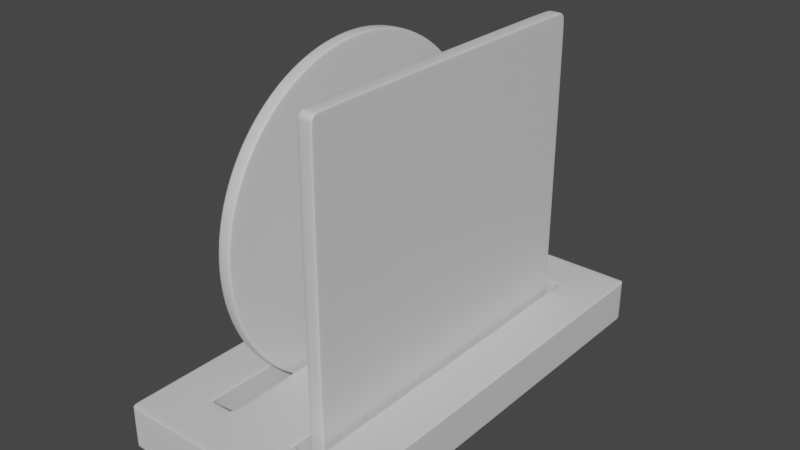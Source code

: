 # Source: 13_cd.blend  (saved by Blender 3.3.6; exported with 4.5.12 LTS)
import bpy
from mathutils import Matrix  # noqa: F401  (used for matrix-valued properties, if any)

bpy.ops.wm.read_factory_settings(use_empty=True)
scene = bpy.context.scene
scene.name = 'Scene'

# ---- collections
col_collection = bpy.data.collections.new('Collection'); scene.collection.children.link(col_collection)

# ---- materials (node trees are filled in below, after node groups)
mat_part_a = bpy.data.materials.new('Part_A')
mat_part_a.use_transparent_shadow = False
mat_part_b = bpy.data.materials.new('Part_B')
mat_part_b.use_transparent_shadow = False
mat_part_c = bpy.data.materials.new('Part_C')
mat_part_c.use_transparent_shadow = False

# ---- material node trees
mat_part_a.use_nodes = True; mat_part_a.node_tree.nodes.clear()
_N = mat_part_a.node_tree.nodes; _L = mat_part_a.node_tree.links
n0 = _N.new('ShaderNodeBsdfPrincipled'); n0.name = 'Principled BSDF'; n0.location = (10, 300)
n0.distribution = 'GGX'
n0.subsurface_method = 'RANDOM_WALK_SKIN'
n0.inputs[0].default_value = (0.7, 0.7, 0.7, 1.0)
n0.inputs[3].default_value = 1.45
n0.inputs[27].default_value = (0.0, 0.0, 0.0, 1.0)
n0.inputs[28].default_value = 1.0
n1 = _N.new('ShaderNodeOutputMaterial'); n1.name = 'Material Output'; n1.location = (300, 300)
_L.new(n0.outputs[0], n1.inputs[0])
n1.is_active_output = True
mat_part_b.use_nodes = True; mat_part_b.node_tree.nodes.clear()
_N = mat_part_b.node_tree.nodes; _L = mat_part_b.node_tree.links
n0 = _N.new('ShaderNodeBsdfPrincipled'); n0.name = 'Principled BSDF'; n0.location = (10, 300)
n0.distribution = 'GGX'
n0.subsurface_method = 'RANDOM_WALK_SKIN'
n0.inputs[0].default_value = (0.7, 0.7, 0.7, 1.0)
n0.inputs[3].default_value = 1.45
n0.inputs[27].default_value = (0.0, 0.0, 0.0, 1.0)
n0.inputs[28].default_value = 1.0
n1 = _N.new('ShaderNodeOutputMaterial'); n1.name = 'Material Output'; n1.location = (300, 300)
_L.new(n0.outputs[0], n1.inputs[0])
n1.is_active_output = True
mat_part_c.use_nodes = True; mat_part_c.node_tree.nodes.clear()
_N = mat_part_c.node_tree.nodes; _L = mat_part_c.node_tree.links
n0 = _N.new('ShaderNodeBsdfPrincipled'); n0.name = 'Principled BSDF'; n0.location = (10, 300)
n0.distribution = 'GGX'
n0.subsurface_method = 'RANDOM_WALK_SKIN'
n0.inputs[0].default_value = (0.7, 0.7, 0.7, 1.0)
n0.inputs[3].default_value = 1.45
n0.inputs[27].default_value = (0.0, 0.0, 0.0, 1.0)
n0.inputs[28].default_value = 1.0
n1 = _N.new('ShaderNodeOutputMaterial'); n1.name = 'Material Output'; n1.location = (300, 300)
_L.new(n0.outputs[0], n1.inputs[0])
n1.is_active_output = True

# ---- world
world_world = bpy.data.worlds.new('World'); scene.world = world_world
world_world.use_nodes = True; world_world.node_tree.nodes.clear()
_N = world_world.node_tree.nodes; _L = world_world.node_tree.links
n0 = _N.new('ShaderNodeOutputWorld'); n0.name = 'World Output'; n0.location = (300, 300)
n1 = _N.new('ShaderNodeBackground'); n1.name = 'Background'; n1.location = (10, 300)
n1.inputs[0].default_value = (0.05088, 0.05088, 0.05088, 1.0)
_L.new(n1.outputs[0], n0.inputs[0])
n0.is_active_output = True
world_world.color = (0.05088, 0.05088, 0.05088)
world_world.use_sun_shadow = False
world_world.sun_shadow_jitter_overblur = 0.0

# ---- meshes
me_x = bpy.data.meshes.new('큐브')
me_x.from_pydata([(-1.0, -1.0, -1.0), (-1.0, -1.0, 1.0), (-1.0, 1.0, -1.0), (-1.0, 1.0, 1.0), (1.0, -1.0, -1.0), (1.0, -1.0, 1.0), (1.0, 1.0, -1.0), (1.0, 1.0, 1.0), (-1.0, 0.75, -1.0), (-1.0, 0.5, -1.0), (-1.0, 0.25, -1.0), (-1.0, 0.0, -1.0), (-1.0, -0.25, -1.0), (-1.0, -0.5, -1.0), (-1.0, -0.75, -1.0), (-1.0, -0.75, 1.0), (-1.0, -0.5, 1.0), (-1.0, -0.25, 1.0), (-1.0, 0.0, 1.0), (-1.0, 0.25, 1.0), (-1.0, 0.5, 1.0), (-1.0, 0.75, 1.0), (1.0, -0.75, -1.0), (1.0, -0.5, -1.0), (1.0, -0.25, -1.0), (1.0, 0.0, -1.0), (1.0, 0.25, -1.0), (1.0, 0.5, -1.0), (1.0, 0.75, -1.0), (1.0, 0.75, 1.0), (1.0, 0.5, 1.0), (1.0, 0.25, 1.0), (1.0, 0.0, 1.0), (1.0, -0.25, 1.0), (1.0, -0.5, 1.0), (1.0, -0.75, 1.0), (0.75, 1.0, -1.0), (0.5, 1.0, -1.0), (0.25, 1.0, -1.0), (0.0, 1.0, -1.0), (-0.25, 1.0, -1.0), (-0.5, 1.0, -1.0), (-0.75, 1.0, -1.0), (-0.75, 1.0, 1.0), (-0.5, 1.0, 1.0), (-0.25, 1.0, 1.0), (0.0, 1.0, 1.0), (0.25, 1.0, 1.0), (0.5, 1.0, 1.0), (0.75, 1.0, 1.0), (-0.75, -1.0, -1.0), (-0.5, -1.0, -1.0), (-0.25, -1.0, -1.0), (0.0, -1.0, -1.0), (0.25, -1.0, -1.0), (0.5, -1.0, -1.0), (0.75, -1.0, -1.0), (0.75, -1.0, 1.0), (0.5, -1.0, 1.0), (0.25, -1.0, 1.0), (0.0, -1.0, 1.0), (-0.25, -1.0, 1.0), (-0.5, -1.0, 1.0), (-0.75, -1.0, 1.0), (-0.75, 0.75, 1.0), (-0.25, 0.75, 1.0), (0.0, 0.75, 1.0), (0.25, 0.75, 1.0), (0.75, 0.75, 1.0), (-0.75, 0.5, 1.0), (-0.25, 0.5, 1.0), (0.0, 0.5, 1.0), (0.25, 0.5, 1.0), (0.75, 0.5, 1.0), (-0.75, 0.25, 1.0), (-0.25, 0.25, 1.0), (0.0, 0.25, 1.0), (0.25, 0.25, 1.0), (0.75, 0.25, 1.0), (-0.75, 0.0, 1.0), (-0.25, 0.0, 1.0), (0.0, 0.0, 1.0), (0.25, 0.0, 1.0), (0.75, 0.0, 1.0), (-0.75, -0.25, 1.0), (-0.25, -0.25, 1.0), (0.0, -0.25, 1.0), (0.25, -0.25, 1.0), (0.75, -0.25, 1.0), (-0.75, -0.5, 1.0), (-0.25, -0.5, 1.0), (0.0, -0.5, 1.0), (0.25, -0.5, 1.0), (0.75, -0.5, 1.0), (-0.75, -0.75, 1.0), (-0.25, -0.75, 1.0), (0.0, -0.75, 1.0), (0.25, -0.75, 1.0), (0.75, -0.75, 1.0), (0.75, 0.75, -1.0), (0.25, 0.75, -1.0), (0.0, 0.75, -1.0), (-0.25, 0.75, -1.0), (-0.75, 0.75, -1.0), (0.75, 0.5, -1.0), (0.25, 0.5, -1.0), (0.0, 0.5, -1.0), (-0.25, 0.5, -1.0), (-0.75, 0.5, -1.0), (0.75, 0.25, -1.0), (0.25, 0.25, -1.0), (0.0, 0.25, -1.0), (-0.25, 0.25, -1.0), (-0.75, 0.25, -1.0), (0.75, 0.0, -1.0), (0.25, 0.0, -1.0), (0.0, 0.0, -1.0), (-0.25, 0.0, -1.0), (-0.75, 0.0, -1.0), (0.75, -0.25, -1.0), (0.25, -0.25, -1.0), (0.0, -0.25, -1.0), (-0.25, -0.25, -1.0), (-0.75, -0.25, -1.0), (0.75, -0.5, -1.0), (0.25, -0.5, -1.0), (0.0, -0.5, -1.0), (-0.25, -0.5, -1.0), (-0.75, -0.5, -1.0), (0.75, -0.75, -1.0), (0.25, -0.75, -1.0), (0.0, -0.75, -1.0), (-0.25, -0.75, -1.0), (-0.75, -0.75, -1.0), (-0.558, -0.5, -1.0), (-0.558, -0.75, -1.0), (-0.337, -0.5, -1.0), (-0.337, -0.75, -1.0), (0.337, -0.5, -1.0), (0.337, -0.75, -1.0), (0.558, -0.5, -1.0), (0.558, -0.75, -1.0), (-0.558, -0.25, -1.0), (-0.337, -0.25, -1.0), (0.337, -0.25, -1.0), (0.558, -0.25, -1.0), (-0.558, 0.0, -1.0), (-0.337, 0.0, -1.0), (0.337, 0.0, -1.0), (0.558, 0.0, -1.0), (-0.558, 0.25, -1.0), (-0.337, 0.25, -1.0), (0.337, 0.25, -1.0), (0.558, 0.25, -1.0), (-0.558, 0.5, -1.0), (-0.337, 0.5, -1.0), (0.337, 0.5, -1.0), (0.558, 0.5, -1.0), (-0.558, 0.75, -1.0), (-0.337, 0.75, -1.0), (0.337, 0.75, -1.0), (0.558, 0.75, -1.0), (-0.5, 0.7842, -1.0), (-0.558, 0.7842, -1.0), (-0.337, 0.7842, -1.0), (0.5, 0.7842, -1.0), (0.337, 0.7842, -1.0), (0.558, 0.7842, -1.0), (0.558, -0.5, 1.0), (0.558, -0.75, 1.0), (0.337, -0.5, 1.0), (0.337, -0.75, 1.0), (-0.337, -0.5, 1.0), (-0.337, -0.75, 1.0), (-0.558, -0.5, 1.0), (-0.558, -0.75, 1.0), (0.558, -0.25, 1.0), (0.337, -0.25, 1.0), (-0.337, -0.25, 1.0), (-0.558, -0.25, 1.0), (0.558, 0.0, 1.0), (0.337, 0.0, 1.0), (-0.337, 0.0, 1.0), (-0.558, 0.0, 1.0), (0.558, 0.25, 1.0), (0.337, 0.25, 1.0), (-0.337, 0.25, 1.0), (-0.558, 0.25, 1.0), (0.558, 0.5, 1.0), (0.337, 0.5, 1.0), (-0.337, 0.5, 1.0), (-0.558, 0.5, 1.0), (0.558, 0.75, 1.0), (0.337, 0.75, 1.0), (-0.337, 0.75, 1.0), (-0.558, 0.75, 1.0), (0.5, 0.7842, 1.0), (0.558, 0.7842, 1.0), (0.337, 0.7842, 1.0), (-0.5, 0.7842, 1.0), (-0.337, 0.7842, 1.0), (-0.558, 0.7842, 1.0), (0.558, -0.7842, 1.0), (0.5, -0.7842, 1.0), (0.337, -0.7842, 1.0), (-0.337, -0.7842, 1.0), (-0.5, -0.7842, 1.0), (-0.558, -0.7842, 1.0), (-0.558, -0.7842, -1.0), (-0.5, -0.7842, -1.0), (-0.337, -0.7842, -1.0), (0.337, -0.7842, -1.0), (0.5, -0.7842, -1.0), (0.558, -0.7842, -1.0)], [], [(8, 21, 3, 2), (36, 49, 7, 6), (22, 35, 5, 4), (50, 63, 1, 0), (129, 22, 4, 56), (94, 15, 1, 63), (43, 3, 21, 64), (64, 21, 20, 69), (69, 20, 19, 74), (74, 19, 18, 79), (79, 18, 17, 84), (84, 17, 16, 89), (89, 16, 15, 94), (36, 6, 28, 99), (99, 28, 27, 104), (104, 27, 26, 109), (109, 26, 25, 114), (114, 25, 24, 119), (119, 24, 23, 124), (124, 23, 22, 129), (6, 7, 29, 28), (28, 29, 30, 27), (27, 30, 31, 26), (26, 31, 32, 25), (25, 32, 33, 24), (24, 33, 34, 23), (23, 34, 35, 22), (0, 1, 15, 14), (14, 15, 16, 13), (13, 16, 17, 12), (12, 17, 18, 11), (11, 18, 19, 10), (10, 19, 20, 9), (9, 20, 21, 8), (13, 128, 133, 14), (135, 133, 128, 134), (127, 132, 137, 136), (127, 126, 131, 132), (126, 125, 130, 131), (139, 130, 125, 138), (124, 129, 141, 140), (12, 123, 128, 13), (134, 128, 123, 142), (122, 127, 136, 143), (122, 121, 126, 127), (121, 120, 125, 126), (138, 125, 120, 144), (119, 124, 140, 145), (11, 118, 123, 12), (142, 123, 118, 146), (117, 122, 143, 147), (117, 116, 121, 122), (116, 115, 120, 121), (144, 120, 115, 148), (114, 119, 145, 149), (10, 113, 118, 11), (146, 118, 113, 150), (112, 117, 147, 151), (112, 111, 116, 117), (111, 110, 115, 116), (148, 115, 110, 152), (109, 114, 149, 153), (9, 108, 113, 10), (150, 113, 108, 154), (107, 112, 151, 155), (107, 106, 111, 112), (106, 105, 110, 111), (152, 110, 105, 156), (104, 109, 153, 157), (8, 103, 108, 9), (154, 108, 103, 158), (102, 107, 155, 159), (102, 101, 106, 107), (101, 100, 105, 106), (156, 105, 100, 160), (99, 104, 157, 161), (2, 42, 103, 8), (103, 42, 41, 162, 163, 158), (41, 40, 102, 159, 164, 162), (40, 39, 101, 102), (39, 38, 100, 101), (100, 38, 37, 165, 166, 160), (37, 36, 99, 161, 167, 165), (34, 93, 98, 35), (98, 93, 168, 169), (170, 92, 97, 171), (92, 91, 96, 97), (91, 90, 95, 96), (95, 90, 172, 173), (174, 89, 94, 175), (33, 88, 93, 34), (93, 88, 176, 168), (177, 87, 92, 170), (87, 86, 91, 92), (86, 85, 90, 91), (90, 85, 178, 172), (179, 84, 89, 174), (32, 83, 88, 33), (88, 83, 180, 176), (181, 82, 87, 177), (82, 81, 86, 87), (81, 80, 85, 86), (85, 80, 182, 178), (183, 79, 84, 179), (31, 78, 83, 32), (83, 78, 184, 180), (185, 77, 82, 181), (77, 76, 81, 82), (76, 75, 80, 81), (80, 75, 186, 182), (187, 74, 79, 183), (30, 73, 78, 31), (78, 73, 188, 184), (189, 72, 77, 185), (72, 71, 76, 77), (71, 70, 75, 76), (186, 75, 70, 190), (191, 69, 74, 187), (29, 68, 73, 30), (73, 68, 192, 188), (193, 67, 72, 189), (67, 66, 71, 72), (66, 65, 70, 71), (70, 65, 194, 190), (195, 64, 69, 191), (7, 49, 68, 29), (68, 49, 48, 196, 197, 192), (196, 48, 47, 67, 193, 198), (47, 46, 66, 67), (46, 45, 65, 66), (65, 45, 44, 199, 200, 194), (199, 44, 43, 64, 195, 201), (35, 98, 57, 5), (203, 58, 57, 98, 169, 202), (97, 59, 58, 203, 204, 171), (97, 96, 60, 59), (96, 95, 61, 60), (206, 62, 61, 95, 173, 205), (94, 63, 62, 206, 207, 175), (14, 133, 50, 0), (51, 50, 133, 135, 208, 209), (132, 52, 51, 209, 210, 137), (132, 131, 53, 52), (131, 130, 54, 53), (212, 55, 54, 130, 139, 211), (129, 56, 55, 212, 213, 141), (4, 5, 57, 56), (56, 57, 58, 55), (55, 58, 59, 54), (54, 59, 60, 53), (53, 60, 61, 52), (52, 61, 62, 51), (51, 62, 63, 50), (2, 3, 43, 42), (42, 43, 44, 41), (41, 44, 45, 40), (40, 45, 46, 39), (39, 46, 47, 38), (38, 47, 48, 37), (37, 48, 49, 36), (139, 138, 144, 148, 152, 156, 160, 166, 198, 193, 189, 185, 181, 177, 170, 171, 204, 211), (198, 166, 165, 167, 197, 196), (167, 161, 157, 153, 149, 145, 140, 141, 213, 202, 169, 168, 176, 180, 184, 188, 192, 197), (204, 203, 202, 213, 212, 211), (164, 159, 155, 151, 147, 143, 136, 137, 210, 205, 173, 172, 178, 182, 186, 190, 194, 200), (162, 164, 200, 199, 201, 163), (135, 134, 142, 146, 150, 154, 158, 163, 201, 195, 191, 187, 183, 179, 174, 175, 207, 208), (206, 205, 210, 209, 208, 207)])
_uv = me_x.uv_layers.new(name='UV 맵')
_uv.uv.foreach_set('vector', [0.375, 0.2188, 0.625, 0.2188, 0.625, 0.25, 0.375, 0.25, 0.375, 0.4688, 0.625, 0.4688, 0.625, 0.5, 0.375, 0.5, 0.375, 0.7188, 0.625, 0.7188, 0.625, 0.75, 0.375, 0.75, 0.375, 0.9688, 0.625, 0.9688, 0.625, 1.0, 0.375, 1.0, 0.3438, 0.7188, 0.375, 0.7188, 0.375, 0.75, 0.3438, 0.75, 0.8438, 0.7188, 0.875, 0.7188, 0.875, 0.75, 0.8438, 0.75, 0.8438, 0.5, 0.875, 0.5, 0.875, 0.5312, 0.8438, 0.5312, 0.8438, 0.5312, 0.875, 0.5312, 0.875, 0.5625, 0.8438, 0.5625, 0.8438, 0.5625, 0.875, 0.5625, 0.875, 0.5938, 0.8438, 0.5938, 0.8438, 0.5938, 0.875, 0.5938, 0.875, 0.625, 0.8438, 0.625, 0.8438, 0.625, 0.875, 0.625, 0.875, 0.6562, 0.8438, 0.6562, 0.8438, 0.6562, 0.875, 0.6562, 0.875, 0.6875, 0.8438, 0.6875, 0.8438, 0.6875, 0.875, 0.6875, 0.875, 0.7188, 0.8438, 0.7188, 0.3438, 0.5, 0.375, 0.5, 0.375, 0.5312, 0.3438, 0.5312, 0.3438, 0.5312, 0.375, 0.5312, 0.375, 0.5625, 0.3438, 0.5625, 0.3438, 0.5625, 0.375, 0.5625, 0.375, 0.5938, 0.3438, 0.5938, 0.3438, 0.5938, 0.375, 0.5938, 0.375, 0.625, 0.3438, 0.625, 0.3438, 0.625, 0.375, 0.625, 0.375, 0.6562, 0.3438, 0.6562, 0.3438, 0.6562, 0.375, 0.6562, 0.375, 0.6875, 0.3438, 0.6875, 0.3438, 0.6875, 0.375, 0.6875, 0.375, 0.7188, 0.3438, 0.7188, 0.375, 0.5, 0.625, 0.5, 0.625, 0.5312, 0.375, 0.5312, 0.375, 0.5312, 0.625, 0.5312, 0.625, 0.5625, 0.375, 0.5625, 0.375, 0.5625, 0.625, 0.5625, 0.625, 0.5938, 0.375, 0.5938, 0.375, 0.5938, 0.625, 0.5938, 0.625, 0.625, 0.375, 0.625, 0.375, 0.625, 0.625, 0.625, 0.625, 0.6562, 0.375, 0.6562, 0.375, 0.6562, 0.625, 0.6562, 0.625, 0.6875, 0.375, 0.6875, 0.375, 0.6875, 0.625, 0.6875, 0.625, 0.7188, 0.375, 0.7188, 0.375, 0.0, 0.625, 0.0, 0.625, 0.03125, 0.375, 0.03125, 0.375, 0.03125, 0.625, 0.03125, 0.625, 0.0625, 0.375, 0.0625, 0.375, 0.0625, 0.625, 0.0625, 0.625, 0.09375, 0.375, 0.09375, 0.375, 0.09375, 0.625, 0.09375, 0.625, 0.125, 0.375, 0.125, 0.375, 0.125, 0.625, 0.125, 0.625, 0.1562, 0.375, 0.1562, 0.375, 0.1562, 0.625, 0.1562, 0.625, 0.1875, 0.375, 0.1875, 0.375, 0.1875, 0.625, 0.1875, 0.625, 0.2188, 0.375, 0.2188, 0.125, 0.6875, 0.1562, 0.6875, 0.1562, 0.7188, 0.125, 0.7188, 0.1802, 0.7188, 0.1562, 0.7188, 0.1562, 0.6875, 0.1802, 0.6875, 0.2188, 0.6875, 0.2188, 0.7188, 0.2079, 0.7188, 0.2079, 0.6875, 0.2188, 0.6875, 0.25, 0.6875, 0.25, 0.7188, 0.2188, 0.7188, 0.25, 0.6875, 0.2812, 0.6875, 0.2812, 0.7188, 0.25, 0.7188, 0.2921, 0.7188, 0.2812, 0.7188, 0.2812, 0.6875, 0.2921, 0.6875, 0.3438, 0.6875, 0.3438, 0.7188, 0.3198, 0.7188, 0.3198, 0.6875, 0.125, 0.6562, 0.1562, 0.6562, 0.1562, 0.6875, 0.125, 0.6875, 0.1802, 0.6875, 0.1562, 0.6875, 0.1562, 0.6562, 0.1802, 0.6562, 0.2188, 0.6563, 0.2188, 0.6875, 0.2079, 0.6875, 0.2079, 0.6562, 0.2188, 0.6563, 0.25, 0.6563, 0.25, 0.6875, 0.2188, 0.6875, 0.25, 0.6563, 0.2812, 0.6562, 0.2812, 0.6875, 0.25, 0.6875, 0.2921, 0.6875, 0.2812, 0.6875, 0.2812, 0.6562, 0.2921, 0.6562, 0.3438, 0.6562, 0.3438, 0.6875, 0.3198, 0.6875, 0.3198, 0.6562, 0.125, 0.625, 0.1562, 0.625, 0.1562, 0.6562, 0.125, 0.6562, 0.1802, 0.6562, 0.1562, 0.6562, 0.1562, 0.625, 0.1802, 0.625, 0.2188, 0.625, 0.2188, 0.6563, 0.2079, 0.6562, 0.2079, 0.625, 0.2188, 0.625, 0.25, 0.625, 0.25, 0.6563, 0.2188, 0.6563, 0.25, 0.625, 0.2812, 0.625, 0.2812, 0.6562, 0.25, 0.6563, 0.2921, 0.6562, 0.2812, 0.6562, 0.2812, 0.625, 0.2921, 0.625, 0.3438, 0.625, 0.3438, 0.6562, 0.3198, 0.6562, 0.3198, 0.625, 0.125, 0.5938, 0.1562, 0.5938, 0.1562, 0.625, 0.125, 0.625, 0.1802, 0.625, 0.1562, 0.625, 0.1562, 0.5938, 0.1802, 0.5938, 0.2188, 0.5938, 0.2188, 0.625, 0.2079, 0.625, 0.2079, 0.5938, 0.2188, 0.5938, 0.25, 0.5938, 0.25, 0.625, 0.2188, 0.625, 0.25, 0.5938, 0.2812, 0.5938, 0.2812, 0.625, 0.25, 0.625, 0.2921, 0.625, 0.2812, 0.625, 0.2812, 0.5938, 0.2921, 0.5938, 0.3438, 0.5938, 0.3438, 0.625, 0.3198, 0.625, 0.3198, 0.5938, 0.125, 0.5625, 0.1562, 0.5625, 0.1562, 0.5938, 0.125, 0.5938, 0.1802, 0.5938, 0.1562, 0.5938, 0.1562, 0.5625, 0.1802, 0.5625, 0.2188, 0.5625, 0.2188, 0.5938, 0.2079, 0.5938, 0.2079, 0.5625, 0.2188, 0.5625, 0.25, 0.5625, 0.25, 0.5938, 0.2188, 0.5938, 0.25, 0.5625, 0.2812, 0.5625, 0.2812, 0.5938, 0.25, 0.5938, 0.2921, 0.5938, 0.2812, 0.5938, 0.2812, 0.5625, 0.2921, 0.5625, 0.3438, 0.5625, 0.3438, 0.5938, 0.3198, 0.5938, 0.3198, 0.5625, 0.125, 0.5312, 0.1562, 0.5312, 0.1562, 0.5625, 0.125, 0.5625, 0.1802, 0.5625, 0.1562, 0.5625, 0.1562, 0.5312, 0.1802, 0.5312, 0.2188, 0.5312, 0.2188, 0.5625, 0.2079, 0.5625, 0.2079, 0.5312, 0.2188, 0.5312, 0.25, 0.5312, 0.25, 0.5625, 0.2188, 0.5625, 0.25, 0.5312, 0.2812, 0.5312, 0.2812, 0.5625, 0.25, 0.5625, 0.2921, 0.5625, 0.2812, 0.5625, 0.2812, 0.5312, 0.2921, 0.5312, 0.3438, 0.5312, 0.3438, 0.5625, 0.3198, 0.5625, 0.3198, 0.5312, 0.125, 0.5, 0.1562, 0.5, 0.1562, 0.5312, 0.125, 0.5312, 0.1562, 0.5312, 0.1562, 0.5, 0.1875, 0.5, 0.1875, 0.527, 0.1802, 0.527, 0.1802, 0.5312, 0.1875, 0.5, 0.2188, 0.5, 0.2188, 0.5312, 0.2079, 0.5312, 0.2079, 0.527, 0.1875, 0.527, 0.2188, 0.5, 0.25, 0.5, 0.25, 0.5312, 0.2188, 0.5312, 0.25, 0.5, 0.2812, 0.5, 0.2812, 0.5312, 0.25, 0.5312, 0.2812, 0.5312, 0.2812, 0.5, 0.3125, 0.5, 0.3125, 0.527, 0.2921, 0.527, 0.2921, 0.5312, 0.3125, 0.5, 0.3438, 0.5, 0.3438, 0.5312, 0.3198, 0.5312, 0.3198, 0.527, 0.3125, 0.527, 0.625, 0.6875, 0.6562, 0.6875, 0.6562, 0.7188, 0.625, 0.7188, 0.6562, 0.7188, 0.6562, 0.6875, 0.6802, 0.6875, 0.6802, 0.7188, 0.7079, 0.6875, 0.7188, 0.6875, 0.7188, 0.7188, 0.7079, 0.7188, 0.7188, 0.6875, 0.75, 0.6875, 0.75, 0.7188, 0.7188, 0.7188, 0.75, 0.6875, 0.7812, 0.6875, 0.7812, 0.7188, 0.75, 0.7188, 0.7812, 0.7188, 0.7812, 0.6875, 0.7921, 0.6875, 0.7921, 0.7188, 0.8198, 0.6875, 0.8438, 0.6875, 0.8438, 0.7188, 0.8198, 0.7188, 0.625, 0.6562, 0.6562, 0.6562, 0.6562, 0.6875, 0.625, 0.6875, 0.6562, 0.6875, 0.6562, 0.6562, 0.6802, 0.6562, 0.6802, 0.6875, 0.7079, 0.6562, 0.7188, 0.6563, 0.7188, 0.6875, 0.7079, 0.6875, 0.7188, 0.6563, 0.75, 0.6563, 0.75, 0.6875, 0.7188, 0.6875, 0.75, 0.6563, 0.7812, 0.6562, 0.7812, 0.6875, 0.75, 0.6875, 0.7812, 0.6875, 0.7812, 0.6562, 0.7921, 0.6562, 0.7921, 0.6875, 0.8198, 0.6562, 0.8438, 0.6562, 0.8438, 0.6875, 0.8198, 0.6875, 0.625, 0.625, 0.6562, 0.625, 0.6562, 0.6562, 0.625, 0.6562, 0.6562, 0.6562, 0.6562, 0.625, 0.6802, 0.625, 0.6802, 0.6562, 0.7079, 0.625, 0.7188, 0.625, 0.7188, 0.6563, 0.7079, 0.6562, 0.7188, 0.625, 0.75, 0.625, 0.75, 0.6563, 0.7188, 0.6563, 0.75, 0.625, 0.7812, 0.625, 0.7812, 0.6562, 0.75, 0.6563, 0.7812, 0.6562, 0.7812, 0.625, 0.7921, 0.625, 0.7921, 0.6562, 0.8198, 0.625, 0.8438, 0.625, 0.8438, 0.6562, 0.8198, 0.6562, 0.625, 0.5938, 0.6562, 0.5938, 0.6562, 0.625, 0.625, 0.625, 0.6562, 0.625, 0.6562, 0.5938, 0.6802, 0.5938, 0.6802, 0.625, 0.7079, 0.5938, 0.7188, 0.5938, 0.7188, 0.625, 0.7079, 0.625, 0.7188, 0.5938, 0.75, 0.5938, 0.75, 0.625, 0.7188, 0.625, 0.75, 0.5938, 0.7812, 0.5938, 0.7812, 0.625, 0.75, 0.625, 0.7812, 0.625, 0.7812, 0.5938, 0.7921, 0.5938, 0.7921, 0.625, 0.8198, 0.5938, 0.8438, 0.5938, 0.8438, 0.625, 0.8198, 0.625, 0.625, 0.5625, 0.6562, 0.5625, 0.6562, 0.5938, 0.625, 0.5938, 0.6562, 0.5938, 0.6562, 0.5625, 0.6802, 0.5625, 0.6802, 0.5938, 0.7079, 0.5625, 0.7188, 0.5625, 0.7188, 0.5938, 0.7079, 0.5938, 0.7188, 0.5625, 0.75, 0.5625, 0.75, 0.5938, 0.7188, 0.5938, 0.75, 0.5625, 0.7812, 0.5625, 0.7812, 0.5938, 0.75, 0.5938, 0.7921, 0.5938, 0.7812, 0.5938, 0.7812, 0.5625, 0.7921, 0.5625, 0.8198, 0.5625, 0.8438, 0.5625, 0.8438, 0.5938, 0.8198, 0.5938, 0.625, 0.5312, 0.6562, 0.5312, 0.6562, 0.5625, 0.625, 0.5625, 0.6562, 0.5625, 0.6562, 0.5312, 0.6802, 0.5312, 0.6802, 0.5625, 0.7079, 0.5312, 0.7188, 0.5312, 0.7188, 0.5625, 0.7079, 0.5625, 0.7188, 0.5312, 0.75, 0.5312, 0.75, 0.5625, 0.7188, 0.5625, 0.75, 0.5312, 0.7812, 0.5312, 0.7812, 0.5625, 0.75, 0.5625, 0.7812, 0.5625, 0.7812, 0.5312, 0.7921, 0.5312, 0.7921, 0.5625, 0.8198, 0.5312, 0.8438, 0.5312, 0.8438, 0.5625, 0.8198, 0.5625, 0.625, 0.5, 0.6562, 0.5, 0.6562, 0.5312, 0.625, 0.5312, 0.6562, 0.5312, 0.6562, 0.5, 0.6875, 0.5, 0.6875, 0.527, 0.6802, 0.527, 0.6802, 0.5312, 0.6875, 0.527, 0.6875, 0.5, 0.7188, 0.5, 0.7188, 0.5312, 0.7079, 0.5312, 0.7079, 0.527, 0.7188, 0.5, 0.75, 0.5, 0.75, 0.5312, 0.7188, 0.5312, 0.75, 0.5, 0.7812, 0.5, 0.7812, 0.5312, 0.75, 0.5312, 0.7812, 0.5312, 0.7812, 0.5, 0.8125, 0.5, 0.8125, 0.527, 0.7921, 0.527, 0.7921, 0.5312, 0.8125, 0.527, 0.8125, 0.5, 0.8438, 0.5, 0.8438, 0.5312, 0.8198, 0.5312, 0.8198, 0.527, 0.625, 0.7188, 0.6562, 0.7188, 0.6562, 0.75, 0.625, 0.75, 0.6875, 0.723, 0.6875, 0.75, 0.6562, 0.75, 0.6562, 0.7188, 0.6802, 0.7188, 0.6802, 0.723, 0.7188, 0.7188, 0.7188, 0.75, 0.6875, 0.75, 0.6875, 0.723, 0.7079, 0.723, 0.7079, 0.7188, 0.7188, 0.7188, 0.75, 0.7188, 0.75, 0.75, 0.7188, 0.75, 0.75, 0.7188, 0.7812, 0.7188, 0.7812, 0.75, 0.75, 0.75, 0.8125, 0.723, 0.8125, 0.75, 0.7812, 0.75, 0.7812, 0.7188, 0.7921, 0.7188, 0.7921, 0.723, 0.8438, 0.7188, 0.8438, 0.75, 0.8125, 0.75, 0.8125, 0.723, 0.8198, 0.723, 0.8198, 0.7188, 0.125, 0.7188, 0.1562, 0.7188, 0.1562, 0.75, 0.125, 0.75, 0.1875, 0.75, 0.1562, 0.75, 0.1562, 0.7188, 0.1802, 0.7188, 0.1802, 0.723, 0.1875, 0.723, 0.2188, 0.7188, 0.2188, 0.75, 0.1875, 0.75, 0.1875, 0.723, 0.2079, 0.723, 0.2079, 0.7188, 0.2188, 0.7188, 0.25, 0.7188, 0.25, 0.75, 0.2188, 0.75, 0.25, 0.7188, 0.2812, 0.7188, 0.2812, 0.75, 0.25, 0.75, 0.3125, 0.723, 0.3125, 0.75, 0.2812, 0.75, 0.2812, 0.7188, 0.2921, 0.7188, 0.2921, 0.723, 0.3438, 0.7188, 0.3438, 0.75, 0.3125, 0.75, 0.3125, 0.723, 0.3198, 0.723, 0.3198, 0.7188, 0.375, 0.75, 0.625, 0.75, 0.625, 0.7812, 0.375, 0.7812, 0.375, 0.7812, 0.625, 0.7812, 0.625, 0.8125, 0.375, 0.8125, 0.375, 0.8125, 0.625, 0.8125, 0.625, 0.8438, 0.375, 0.8438, 0.375, 0.8438, 0.625, 0.8438, 0.625, 0.875, 0.375, 0.875, 0.375, 0.875, 0.625, 0.875, 0.625, 0.9062, 0.375, 0.9062, 0.375, 0.9062, 0.625, 0.9062, 0.625, 0.9375, 0.375, 0.9375, 0.375, 0.9375, 0.625, 0.9375, 0.625, 0.9688, 0.375, 0.9688, 0.375, 0.25, 0.625, 0.25, 0.625, 0.2812, 0.375, 0.2812, 0.375, 0.2812, 0.625, 0.2812, 0.625, 0.3125, 0.375, 0.3125, 0.375, 0.3125, 0.625, 0.3125, 0.625, 0.3438, 0.375, 0.3438, 0.375, 0.3438, 0.625, 0.3438, 0.625, 0.375, 0.375, 0.375, 0.375, 0.375, 0.625, 0.375, 0.625, 0.4062, 0.375, 0.4062, 0.375, 0.4062, 0.625, 0.4062, 0.625, 0.4375, 0.375, 0.4375, 0.375, 0.4375, 0.625, 0.4375, 0.625, 0.4688, 0.375, 0.4688, 0.448, 0.005454, 0.448, 0.0453, 0.448, 0.08515, 0.448, 0.125, 0.448, 0.1648, 0.448, 0.2047, 0.448, 0.2445, 0.448, 0.25, 0.552, 0.25, 0.552, 0.2445, 0.552, 0.2047, 0.552, 0.1648, 0.552, 0.125, 0.552, 0.08515, 0.552, 0.0453, 0.552, 0.005454, 0.552, 0.0, 0.448, 0.0, 0.552, 0.25, 0.448, 0.25, 0.448, 0.4344, 0.448, 0.5, 0.552, 0.5, 0.552, 0.4344, 0.448, 0.5, 0.448, 0.5055, 0.448, 0.5453, 0.448, 0.5852, 0.448, 0.625, 0.448, 0.6648, 0.448, 0.7047, 0.448, 0.7445, 0.448, 0.75, 0.552, 0.75, 0.552, 0.7445, 0.552, 0.7047, 0.552, 0.6648, 0.552, 0.625, 0.552, 0.5852, 0.552, 0.5453, 0.552, 0.5055, 0.552, 0.5, 0.552, 1.0, 0.552, 0.8156, 0.552, 0.75, 0.448, 0.75, 0.448, 0.8156, 0.448, 1.0, 0.448, 0.25, 0.448, 0.2445, 0.448, 0.2047, 0.448, 0.1648, 0.448, 0.125, 0.448, 0.08515, 0.448, 0.0453, 0.448, 0.005454, 0.448, 0.0, 0.552, 0.0, 0.552, 0.005454, 0.552, 0.0453, 0.552, 0.08515, 0.552, 0.125, 0.552, 0.1648, 0.552, 0.2047, 0.552, 0.2445, 0.552, 0.25, 0.448, 0.4344, 0.448, 0.25, 0.552, 0.25, 0.552, 0.4344, 0.552, 0.5, 0.448, 0.5, 0.448, 0.7445, 0.448, 0.7047, 0.448, 0.6648, 0.448, 0.625, 0.448, 0.5852, 0.448, 0.5453, 0.448, 0.5055, 0.448, 0.5, 0.552, 0.5, 0.552, 0.5055, 0.552, 0.5453, 0.552, 0.5852, 0.552, 0.625, 0.552, 0.6648, 0.552, 0.7047, 0.552, 0.7445, 0.552, 0.75, 0.448, 0.75, 0.552, 0.8156, 0.552, 1.0, 0.448, 1.0, 0.448, 0.8156, 0.448, 0.75, 0.552, 0.75])
me_x.materials.append(mat_part_a)
me_x.update()
me_002 = bpy.data.meshes.new('큐브.002')
me_002.from_pydata([(-1.0, -1.0, -1.0), (-1.0, -1.0, 1.0), (-1.0, 1.0, -1.0), (-1.0, 1.0, 1.0), (1.0, -1.0, -1.0), (1.0, -1.0, 1.0), (1.0, 1.0, -1.0), (1.0, 1.0, 1.0)], [], [(0, 1, 3, 2), (2, 3, 7, 6), (6, 7, 5, 4), (4, 5, 1, 0), (2, 6, 4, 0), (7, 3, 1, 5)])
_uv = me_002.uv_layers.new(name='UV 맵')
_uv.uv.foreach_set('vector', [0.375, 0.0, 0.625, 0.0, 0.625, 0.25, 0.375, 0.25, 0.375, 0.25, 0.625, 0.25, 0.625, 0.5, 0.375, 0.5, 0.375, 0.5, 0.625, 0.5, 0.625, 0.75, 0.375, 0.75, 0.375, 0.75, 0.625, 0.75, 0.625, 1.0, 0.375, 1.0, 0.125, 0.5, 0.375, 0.5, 0.375, 0.75, 0.125, 0.75, 0.625, 0.5, 0.875, 0.5, 0.875, 0.75, 0.625, 0.75])
me_002.materials.append(mat_part_b)
me_002.update()
me_x_1 = bpy.data.meshes.new('실린더')
me_x_1.from_pydata([(0.0, 0.1739, -1.0), (0.0, 0.1739, 1.0), (0.03393, 0.1706, -1.0), (0.03393, 0.1706, 1.0), (0.06655, 0.1607, -1.0), (0.06655, 0.1607, 1.0), (0.09662, 0.1446, -1.0), (0.09662, 0.1446, 1.0), (0.123, 0.123, -1.0), (0.123, 0.123, 1.0), (0.1446, 0.09662, -1.0), (0.1446, 0.09662, 1.0), (0.1607, 0.06655, -1.0), (0.1607, 0.06655, 1.0), (0.1706, 0.03393, -1.0), (0.1706, 0.03393, 1.0), (0.1739, 0.0, -1.0), (0.1739, 0.0, 1.0), (0.1706, -0.03393, -1.0), (0.1706, -0.03393, 1.0), (0.1607, -0.06655, -1.0), (0.1607, -0.06655, 1.0), (0.1446, -0.09662, -1.0), (0.1446, -0.09662, 1.0), (0.123, -0.123, -1.0), (0.123, -0.123, 1.0), (0.09662, -0.1446, -1.0), (0.09662, -0.1446, 1.0), (0.06655, -0.1607, -1.0), (0.06655, -0.1607, 1.0), (0.03393, -0.1706, -1.0), (0.03393, -0.1706, 1.0), (0.0, -0.1739, -1.0), (0.0, -0.1739, 1.0), (-0.03393, -0.1706, -1.0), (-0.03393, -0.1706, 1.0), (-0.06655, -0.1607, -1.0), (-0.06655, -0.1607, 1.0), (-0.09662, -0.1446, -1.0), (-0.09662, -0.1446, 1.0), (-0.123, -0.123, -1.0), (-0.123, -0.123, 1.0), (-0.1446, -0.09662, -1.0), (-0.1446, -0.09662, 1.0), (-0.1607, -0.06655, -1.0), (-0.1607, -0.06655, 1.0), (-0.1706, -0.03393, -1.0), (-0.1706, -0.03393, 1.0), (-0.1739, 0.0, -1.0), (-0.1739, 0.0, 1.0), (-0.1706, 0.03393, -1.0), (-0.1706, 0.03393, 1.0), (-0.1607, 0.06655, -1.0), (-0.1607, 0.06655, 1.0), (-0.1446, 0.09662, -1.0), (-0.1446, 0.09662, 1.0), (-0.123, 0.123, -1.0), (-0.123, 0.123, 1.0), (-0.09662, 0.1446, -1.0), (-0.09662, 0.1446, 1.0), (-0.06655, 0.1607, -1.0), (-0.06655, 0.1607, 1.0), (-0.03393, 0.1706, -1.0), (-0.03393, 0.1706, 1.0), (0.0, 1.0, -1.0), (0.1951, 0.9808, -1.0), (0.1951, 0.9808, 1.0), (0.0, 1.0, 1.0), (0.3827, 0.9239, -1.0), (0.3827, 0.9239, 1.0), (0.5556, 0.8315, -1.0), (0.5556, 0.8315, 1.0), (0.7071, 0.7071, -1.0), (0.7071, 0.7071, 1.0), (0.8315, 0.5556, -1.0), (0.8315, 0.5556, 1.0), (0.9239, 0.3827, -1.0), (0.9239, 0.3827, 1.0), (0.9808, 0.1951, -1.0), (0.9808, 0.1951, 1.0), (1.0, 0.0, -1.0), (1.0, 0.0, 1.0), (0.9808, -0.1951, -1.0), (0.9808, -0.1951, 1.0), (0.9239, -0.3827, -1.0), (0.9239, -0.3827, 1.0), (0.8315, -0.5556, -1.0), (0.8315, -0.5556, 1.0), (0.7071, -0.7071, -1.0), (0.7071, -0.7071, 1.0), (0.5556, -0.8315, -1.0), (0.5556, -0.8315, 1.0), (0.3827, -0.9239, -1.0), (0.3827, -0.9239, 1.0), (0.1951, -0.9808, -1.0), (0.1951, -0.9808, 1.0), (0.0, -1.0, -1.0), (0.0, -1.0, 1.0), (-0.1951, -0.9808, -1.0), (-0.1951, -0.9808, 1.0), (-0.3827, -0.9239, -1.0), (-0.3827, -0.9239, 1.0), (-0.5556, -0.8315, -1.0), (-0.5556, -0.8315, 1.0), (-0.7071, -0.7071, -1.0), (-0.7071, -0.7071, 1.0), (-0.8315, -0.5556, -1.0), (-0.8315, -0.5556, 1.0), (-0.9239, -0.3827, -1.0), (-0.9239, -0.3827, 1.0), (-0.9808, -0.1951, -1.0), (-0.9808, -0.1951, 1.0), (-1.0, 0.0, -1.0), (-1.0, 0.0, 1.0), (-0.9808, 0.1951, -1.0), (-0.9808, 0.1951, 1.0), (-0.9239, 0.3827, -1.0), (-0.9239, 0.3827, 1.0), (-0.8315, 0.5556, -1.0), (-0.8315, 0.5556, 1.0), (-0.7071, 0.7071, -1.0), (-0.7071, 0.7071, 1.0), (-0.5556, 0.8315, -1.0), (-0.5556, 0.8315, 1.0), (-0.3827, 0.9239, -1.0), (-0.3827, 0.9239, 1.0), (-0.1951, 0.9808, -1.0), (-0.1951, 0.9808, 1.0), (0.0, 0.3102, -1.0), (0.06051, 0.3042, -1.0), (0.06051, 0.3042, 1.0), (0.0, 0.3102, 1.0), (0.1187, 0.2866, -1.0), (0.1187, 0.2866, 1.0), (0.1723, 0.2579, -1.0), (0.1723, 0.2579, 1.0), (0.2193, 0.2193, -1.0), (0.2193, 0.2193, 1.0), (0.2579, 0.1723, -1.0), (0.2579, 0.1723, 1.0), (0.2866, 0.1187, -1.0), (0.2866, 0.1187, 1.0), (0.3042, 0.06051, -1.0), (0.3042, 0.06051, 1.0), (0.3102, 0.0, -1.0), (0.3102, 0.0, 1.0), (0.3042, -0.06051, -1.0), (0.3042, -0.06051, 1.0), (0.2866, -0.1187, -1.0), (0.2866, -0.1187, 1.0), (0.2579, -0.1723, -1.0), (0.2579, -0.1723, 1.0), (0.2193, -0.2193, -1.0), (0.2193, -0.2193, 1.0), (0.1723, -0.2579, -1.0), (0.1723, -0.2579, 1.0), (0.1187, -0.2866, -1.0), (0.1187, -0.2866, 1.0), (0.06051, -0.3042, -1.0), (0.06051, -0.3042, 1.0), (0.0, -0.3102, -1.0), (0.0, -0.3102, 1.0), (-0.06051, -0.3042, -1.0), (-0.06051, -0.3042, 1.0), (-0.1187, -0.2866, -1.0), (-0.1187, -0.2866, 1.0), (-0.1723, -0.2579, -1.0), (-0.1723, -0.2579, 1.0), (-0.2193, -0.2193, -1.0), (-0.2193, -0.2193, 1.0), (-0.2579, -0.1723, -1.0), (-0.2579, -0.1723, 1.0), (-0.2866, -0.1187, -1.0), (-0.2866, -0.1187, 1.0), (-0.3042, -0.06051, -1.0), (-0.3042, -0.06051, 1.0), (-0.3102, 0.0, -1.0), (-0.3102, 0.0, 1.0), (-0.3042, 0.06051, -1.0), (-0.3042, 0.06051, 1.0), (-0.2866, 0.1187, -1.0), (-0.2866, 0.1187, 1.0), (-0.2579, 0.1723, -1.0), (-0.2579, 0.1723, 1.0), (-0.2193, 0.2193, -1.0), (-0.2193, 0.2193, 1.0), (-0.1723, 0.2579, -1.0), (-0.1723, 0.2579, 1.0), (-0.1187, 0.2866, -1.0), (-0.1187, 0.2866, 1.0), (-0.06051, 0.3042, -1.0), (-0.06051, 0.3042, 1.0)], [], [(64, 67, 66, 65), (65, 66, 69, 68), (68, 69, 71, 70), (70, 71, 73, 72), (72, 73, 75, 74), (74, 75, 77, 76), (76, 77, 79, 78), (78, 79, 81, 80), (80, 81, 83, 82), (82, 83, 85, 84), (84, 85, 87, 86), (86, 87, 89, 88), (88, 89, 91, 90), (90, 91, 93, 92), (92, 93, 95, 94), (94, 95, 97, 96), (96, 97, 99, 98), (98, 99, 101, 100), (100, 101, 103, 102), (102, 103, 105, 104), (104, 105, 107, 106), (106, 107, 109, 108), (108, 109, 111, 110), (110, 111, 113, 112), (112, 113, 115, 114), (114, 115, 117, 116), (116, 117, 119, 118), (118, 119, 121, 120), (120, 121, 123, 122), (122, 123, 125, 124), (124, 125, 127, 126), (126, 127, 67, 64), (129, 128, 64, 65), (131, 130, 66, 67), (132, 129, 65, 68), (130, 133, 69, 66), (134, 132, 68, 70), (133, 135, 71, 69), (136, 134, 70, 72), (135, 137, 73, 71), (138, 136, 72, 74), (137, 139, 75, 73), (140, 138, 74, 76), (139, 141, 77, 75), (142, 140, 76, 78), (141, 143, 79, 77), (144, 142, 78, 80), (143, 145, 81, 79), (146, 144, 80, 82), (145, 147, 83, 81), (148, 146, 82, 84), (147, 149, 85, 83), (150, 148, 84, 86), (149, 151, 87, 85), (152, 150, 86, 88), (151, 153, 89, 87), (154, 152, 88, 90), (153, 155, 91, 89), (156, 154, 90, 92), (155, 157, 93, 91), (158, 156, 92, 94), (157, 159, 95, 93), (160, 158, 94, 96), (159, 161, 97, 95), (162, 160, 96, 98), (161, 163, 99, 97), (164, 162, 98, 100), (163, 165, 101, 99), (166, 164, 100, 102), (165, 167, 103, 101), (168, 166, 102, 104), (167, 169, 105, 103), (170, 168, 104, 106), (169, 171, 107, 105), (172, 170, 106, 108), (171, 173, 109, 107), (174, 172, 108, 110), (173, 175, 111, 109), (176, 174, 110, 112), (175, 177, 113, 111), (178, 176, 112, 114), (177, 179, 115, 113), (180, 178, 114, 116), (179, 181, 117, 115), (182, 180, 116, 118), (181, 183, 119, 117), (184, 182, 118, 120), (183, 185, 121, 119), (186, 184, 120, 122), (185, 187, 123, 121), (188, 186, 122, 124), (187, 189, 125, 123), (190, 188, 124, 126), (189, 191, 127, 125), (128, 190, 126, 64), (191, 131, 67, 127), (2, 0, 128, 129), (1, 3, 130, 131), (4, 2, 129, 132), (3, 5, 133, 130), (6, 4, 132, 134), (5, 7, 135, 133), (8, 6, 134, 136), (7, 9, 137, 135), (10, 8, 136, 138), (9, 11, 139, 137), (12, 10, 138, 140), (11, 13, 141, 139), (14, 12, 140, 142), (13, 15, 143, 141), (16, 14, 142, 144), (15, 17, 145, 143), (18, 16, 144, 146), (17, 19, 147, 145), (20, 18, 146, 148), (19, 21, 149, 147), (22, 20, 148, 150), (21, 23, 151, 149), (24, 22, 150, 152), (23, 25, 153, 151), (26, 24, 152, 154), (25, 27, 155, 153), (28, 26, 154, 156), (27, 29, 157, 155), (30, 28, 156, 158), (29, 31, 159, 157), (32, 30, 158, 160), (31, 33, 161, 159), (34, 32, 160, 162), (33, 35, 163, 161), (36, 34, 162, 164), (35, 37, 165, 163), (38, 36, 164, 166), (37, 39, 167, 165), (40, 38, 166, 168), (39, 41, 169, 167), (42, 40, 168, 170), (41, 43, 171, 169), (44, 42, 170, 172), (43, 45, 173, 171), (46, 44, 172, 174), (45, 47, 175, 173), (48, 46, 174, 176), (47, 49, 177, 175), (50, 48, 176, 178), (49, 51, 179, 177), (52, 50, 178, 180), (51, 53, 181, 179), (54, 52, 180, 182), (53, 55, 183, 181), (56, 54, 182, 184), (55, 57, 185, 183), (58, 56, 184, 186), (57, 59, 187, 185), (60, 58, 186, 188), (59, 61, 189, 187), (62, 60, 188, 190), (61, 63, 191, 189), (0, 62, 190, 128), (63, 1, 131, 191), (1, 63, 62, 0), (63, 61, 60, 62), (61, 59, 58, 60), (59, 57, 56, 58), (57, 55, 54, 56), (55, 53, 52, 54), (53, 51, 50, 52), (51, 49, 48, 50), (49, 47, 46, 48), (47, 45, 44, 46), (45, 43, 42, 44), (43, 41, 40, 42), (41, 39, 38, 40), (39, 37, 36, 38), (37, 35, 34, 36), (35, 33, 32, 34), (33, 31, 30, 32), (31, 29, 28, 30), (29, 27, 26, 28), (27, 25, 24, 26), (25, 23, 22, 24), (23, 21, 20, 22), (21, 19, 18, 20), (19, 17, 16, 18), (17, 15, 14, 16), (15, 13, 12, 14), (13, 11, 10, 12), (11, 9, 8, 10), (9, 7, 6, 8), (7, 5, 4, 6), (5, 3, 2, 4), (3, 1, 0, 2)])
me_x_1.polygons.foreach_set('material_index', [0, 0, 0, 0, 0, 0, 0, 0, 0, 0, 0, 0, 0, 0, 0, 0, 0, 0, 0, 0, 0, 0, 0, 0, 0, 0, 0, 0, 0, 0, 0, 0, 0, 0, 0, 0, 0, 0, 0, 0, 0, 0, 0, 0, 0, 0, 0, 0, 0, 0, 0, 0, 0, 0, 0, 0, 0, 0, 0, 0, 0, 0, 0, 0, 0, 0, 0, 0, 0, 0, 0, 0, 0, 0, 0, 0, 0, 0, 0, 0, 0, 0, 0, 0, 0, 0, 0, 0, 0, 0, 0, 0, 0, 0, 0, 0, 1, 1, 1, 1, 1, 1, 1, 1, 1, 1, 1, 1, 1, 1, 1, 1, 1, 1, 1, 1, 1, 1, 1, 1, 1, 1, 1, 1, 1, 1, 1, 1, 1, 1, 1, 1, 1, 1, 1, 1, 1, 1, 1, 1, 1, 1, 1, 1, 1, 1, 1, 1, 1, 1, 1, 1, 1, 1, 1, 1, 1, 1, 1, 1, 1, 1, 1, 1, 1, 1, 1, 1, 1, 1, 1, 1, 1, 1, 1, 1, 1, 1, 1, 1, 1, 1, 1, 1, 1, 1, 1, 1, 1, 1, 1, 1])
_uv = me_x_1.uv_layers.new(name='UV 맵')
_uv.uv.foreach_set('vector', [1.0, 0.5, 1.0, 1.0, 0.9688, 1.0, 0.9688, 0.5, 0.9688, 0.5, 0.9688, 1.0, 0.9375, 1.0, 0.9375, 0.5, 0.9375, 0.5, 0.9375, 1.0, 0.9062, 1.0, 0.9062, 0.5, 0.9062, 0.5, 0.9062, 1.0, 0.875, 1.0, 0.875, 0.5, 0.875, 0.5, 0.875, 1.0, 0.8438, 1.0, 0.8438, 0.5, 0.8438, 0.5, 0.8438, 1.0, 0.8125, 1.0, 0.8125, 0.5, 0.8125, 0.5, 0.8125, 1.0, 0.7812, 1.0, 0.7812, 0.5, 0.7812, 0.5, 0.7812, 1.0, 0.75, 1.0, 0.75, 0.5, 0.75, 0.5, 0.75, 1.0, 0.7188, 1.0, 0.7188, 0.5, 0.7188, 0.5, 0.7188, 1.0, 0.6875, 1.0, 0.6875, 0.5, 0.6875, 0.5, 0.6875, 1.0, 0.6562, 1.0, 0.6562, 0.5, 0.6562, 0.5, 0.6562, 1.0, 0.625, 1.0, 0.625, 0.5, 0.625, 0.5, 0.625, 1.0, 0.5938, 1.0, 0.5938, 0.5, 0.5938, 0.5, 0.5938, 1.0, 0.5625, 1.0, 0.5625, 0.5, 0.5625, 0.5, 0.5625, 1.0, 0.5312, 1.0, 0.5312, 0.5, 0.5312, 0.5, 0.5312, 1.0, 0.5, 1.0, 0.5, 0.5, 0.5, 0.5, 0.5, 1.0, 0.4688, 1.0, 0.4688, 0.5, 0.4688, 0.5, 0.4688, 1.0, 0.4375, 1.0, 0.4375, 0.5, 0.4375, 0.5, 0.4375, 1.0, 0.4062, 1.0, 0.4062, 0.5, 0.4062, 0.5, 0.4062, 1.0, 0.375, 1.0, 0.375, 0.5, 0.375, 0.5, 0.375, 1.0, 0.3438, 1.0, 0.3438, 0.5, 0.3438, 0.5, 0.3438, 1.0, 0.3125, 1.0, 0.3125, 0.5, 0.3125, 0.5, 0.3125, 1.0, 0.2812, 1.0, 0.2812, 0.5, 0.2812, 0.5, 0.2812, 1.0, 0.25, 1.0, 0.25, 0.5, 0.25, 0.5, 0.25, 1.0, 0.2188, 1.0, 0.2188, 0.5, 0.2188, 0.5, 0.2188, 1.0, 0.1875, 1.0, 0.1875, 0.5, 0.1875, 0.5, 0.1875, 1.0, 0.1562, 1.0, 0.1562, 0.5, 0.1562, 0.5, 0.1562, 1.0, 0.125, 1.0, 0.125, 0.5, 0.125, 0.5, 0.125, 1.0, 0.09375, 1.0, 0.09375, 0.5, 0.09375, 0.5, 0.09375, 1.0, 0.0625, 1.0, 0.0625, 0.5, 0.0625, 0.5, 0.0625, 1.0, 0.03125, 1.0, 0.03125, 0.5, 0.03125, 0.5, 0.03125, 1.0, 0.0, 1.0, 0.0, 0.5, 0.7645, 0.323, 0.75, 0.3244, 0.75, 0.49, 0.7968, 0.4854, 0.25, 0.3244, 0.2645, 0.323, 0.2968, 0.4854, 0.25, 0.49, 0.7785, 0.3188, 0.7645, 0.323, 0.7968, 0.4854, 0.8418, 0.4717, 0.2645, 0.323, 0.2785, 0.3188, 0.3418, 0.4717, 0.2968, 0.4854, 0.7914, 0.3119, 0.7785, 0.3188, 0.8418, 0.4717, 0.8833, 0.4496, 0.2785, 0.3188, 0.2914, 0.3119, 0.3833, 0.4496, 0.3418, 0.4717, 0.8026, 0.3026, 0.7914, 0.3119, 0.8833, 0.4496, 0.9197, 0.4197, 0.2914, 0.3119, 0.3026, 0.3026, 0.4197, 0.4197, 0.3833, 0.4496, 0.8119, 0.2914, 0.8026, 0.3026, 0.9197, 0.4197, 0.9496, 0.3833, 0.3026, 0.3026, 0.3119, 0.2914, 0.4496, 0.3833, 0.4197, 0.4197, 0.8188, 0.2785, 0.8119, 0.2914, 0.9496, 0.3833, 0.9717, 0.3418, 0.3119, 0.2914, 0.3188, 0.2785, 0.4717, 0.3418, 0.4496, 0.3833, 0.823, 0.2645, 0.8188, 0.2785, 0.9717, 0.3418, 0.9854, 0.2968, 0.3188, 0.2785, 0.323, 0.2645, 0.4854, 0.2968, 0.4717, 0.3418, 0.8244, 0.25, 0.823, 0.2645, 0.9854, 0.2968, 0.99, 0.25, 0.323, 0.2645, 0.3244, 0.25, 0.49, 0.25, 0.4854, 0.2968, 0.823, 0.2355, 0.8244, 0.25, 0.99, 0.25, 0.9854, 0.2032, 0.3244, 0.25, 0.323, 0.2355, 0.4854, 0.2032, 0.49, 0.25, 0.8188, 0.2215, 0.823, 0.2355, 0.9854, 0.2032, 0.9717, 0.1582, 0.323, 0.2355, 0.3188, 0.2215, 0.4717, 0.1582, 0.4854, 0.2032, 0.8119, 0.2086, 0.8188, 0.2215, 0.9717, 0.1582, 0.9496, 0.1167, 0.3188, 0.2215, 0.3119, 0.2086, 0.4496, 0.1167, 0.4717, 0.1582, 0.8026, 0.1974, 0.8119, 0.2086, 0.9496, 0.1167, 0.9197, 0.08029, 0.3119, 0.2086, 0.3026, 0.1974, 0.4197, 0.08029, 0.4496, 0.1167, 0.7914, 0.1881, 0.8026, 0.1974, 0.9197, 0.08029, 0.8833, 0.05045, 0.3026, 0.1974, 0.2914, 0.1881, 0.3833, 0.05045, 0.4197, 0.08029, 0.7785, 0.1812, 0.7914, 0.1881, 0.8833, 0.05045, 0.8418, 0.02827, 0.2914, 0.1881, 0.2785, 0.1812, 0.3418, 0.02827, 0.3833, 0.05045, 0.7645, 0.177, 0.7785, 0.1812, 0.8418, 0.02827, 0.7968, 0.01461, 0.2785, 0.1812, 0.2645, 0.177, 0.2968, 0.01461, 0.3418, 0.02827, 0.75, 0.1756, 0.7645, 0.177, 0.7968, 0.01461, 0.75, 0.01, 0.2645, 0.177, 0.25, 0.1756, 0.25, 0.01, 0.2968, 0.01461, 0.7355, 0.177, 0.75, 0.1756, 0.75, 0.01, 0.7032, 0.01461, 0.25, 0.1756, 0.2355, 0.177, 0.2032, 0.01461, 0.25, 0.01, 0.7215, 0.1812, 0.7355, 0.177, 0.7032, 0.01461, 0.6582, 0.02827, 0.2355, 0.177, 0.2215, 0.1812, 0.1582, 0.02827, 0.2032, 0.01461, 0.7086, 0.1881, 0.7215, 0.1812, 0.6582, 0.02827, 0.6167, 0.05045, 0.2215, 0.1812, 0.2086, 0.1881, 0.1167, 0.05045, 0.1582, 0.02827, 0.6974, 0.1974, 0.7086, 0.1881, 0.6167, 0.05045, 0.5803, 0.08029, 0.2086, 0.1881, 0.1974, 0.1974, 0.08029, 0.08029, 0.1167, 0.05045, 0.6881, 0.2086, 0.6974, 0.1974, 0.5803, 0.08029, 0.5504, 0.1167, 0.1974, 0.1974, 0.1881, 0.2086, 0.05045, 0.1167, 0.08029, 0.08029, 0.6812, 0.2215, 0.6881, 0.2086, 0.5504, 0.1167, 0.5283, 0.1582, 0.1881, 0.2086, 0.1812, 0.2215, 0.02827, 0.1582, 0.05045, 0.1167, 0.677, 0.2355, 0.6812, 0.2215, 0.5283, 0.1582, 0.5146, 0.2032, 0.1812, 0.2215, 0.177, 0.2355, 0.01461, 0.2032, 0.02827, 0.1582, 0.6756, 0.25, 0.677, 0.2355, 0.5146, 0.2032, 0.51, 0.25, 0.177, 0.2355, 0.1756, 0.25, 0.01, 0.25, 0.01461, 0.2032, 0.677, 0.2645, 0.6756, 0.25, 0.51, 0.25, 0.5146, 0.2968, 0.1756, 0.25, 0.177, 0.2645, 0.01461, 0.2968, 0.01, 0.25, 0.6812, 0.2785, 0.677, 0.2645, 0.5146, 0.2968, 0.5283, 0.3418, 0.177, 0.2645, 0.1812, 0.2785, 0.02827, 0.3418, 0.01461, 0.2968, 0.6881, 0.2914, 0.6812, 0.2785, 0.5283, 0.3418, 0.5504, 0.3833, 0.1812, 0.2785, 0.1881, 0.2914, 0.05045, 0.3833, 0.02827, 0.3418, 0.6974, 0.3026, 0.6881, 0.2914, 0.5504, 0.3833, 0.5803, 0.4197, 0.1881, 0.2914, 0.1974, 0.3026, 0.08029, 0.4197, 0.05045, 0.3833, 0.7086, 0.3119, 0.6974, 0.3026, 0.5803, 0.4197, 0.6167, 0.4496, 0.1974, 0.3026, 0.2086, 0.3119, 0.1167, 0.4496, 0.08029, 0.4197, 0.7215, 0.3188, 0.7086, 0.3119, 0.6167, 0.4496, 0.6582, 0.4717, 0.2086, 0.3119, 0.2215, 0.3188, 0.1582, 0.4717, 0.1167, 0.4496, 0.7355, 0.323, 0.7215, 0.3188, 0.6582, 0.4717, 0.7032, 0.4854, 0.2215, 0.3188, 0.2355, 0.323, 0.2032, 0.4854, 0.1582, 0.4717, 0.75, 0.3244, 0.7355, 0.323, 0.7032, 0.4854, 0.75, 0.49, 0.2355, 0.323, 0.25, 0.3244, 0.25, 0.49, 0.2032, 0.4854, 0.7581, 0.2909, 0.75, 0.2917, 0.75, 0.3244, 0.7645, 0.323, 0.25, 0.2917, 0.2581, 0.2909, 0.2645, 0.323, 0.25, 0.3244, 0.766, 0.2886, 0.7581, 0.2909, 0.7645, 0.323, 0.7785, 0.3188, 0.2581, 0.2909, 0.266, 0.2886, 0.2785, 0.3188, 0.2645, 0.323, 0.7732, 0.2847, 0.766, 0.2886, 0.7785, 0.3188, 0.7914, 0.3119, 0.266, 0.2886, 0.2732, 0.2847, 0.2914, 0.3119, 0.2785, 0.3188, 0.7795, 0.2795, 0.7732, 0.2847, 0.7914, 0.3119, 0.8026, 0.3026, 0.2732, 0.2847, 0.2795, 0.2795, 0.3026, 0.3026, 0.2914, 0.3119, 0.7847, 0.2732, 0.7795, 0.2795, 0.8026, 0.3026, 0.8119, 0.2914, 0.2795, 0.2795, 0.2847, 0.2732, 0.3119, 0.2914, 0.3026, 0.3026, 0.7886, 0.266, 0.7847, 0.2732, 0.8119, 0.2914, 0.8188, 0.2785, 0.2847, 0.2732, 0.2886, 0.266, 0.3188, 0.2785, 0.3119, 0.2914, 0.7909, 0.2581, 0.7886, 0.266, 0.8188, 0.2785, 0.823, 0.2645, 0.2886, 0.266, 0.2909, 0.2581, 0.323, 0.2645, 0.3188, 0.2785, 0.7917, 0.25, 0.7909, 0.2581, 0.823, 0.2645, 0.8244, 0.25, 0.2909, 0.2581, 0.2917, 0.25, 0.3244, 0.25, 0.323, 0.2645, 0.7909, 0.2419, 0.7917, 0.25, 0.8244, 0.25, 0.823, 0.2355, 0.2917, 0.25, 0.2909, 0.2419, 0.323, 0.2355, 0.3244, 0.25, 0.7886, 0.234, 0.7909, 0.2419, 0.823, 0.2355, 0.8188, 0.2215, 0.2909, 0.2419, 0.2886, 0.234, 0.3188, 0.2215, 0.323, 0.2355, 0.7847, 0.2268, 0.7886, 0.234, 0.8188, 0.2215, 0.8119, 0.2086, 0.2886, 0.234, 0.2847, 0.2268, 0.3119, 0.2086, 0.3188, 0.2215, 0.7795, 0.2205, 0.7847, 0.2268, 0.8119, 0.2086, 0.8026, 0.1974, 0.2847, 0.2268, 0.2795, 0.2205, 0.3026, 0.1974, 0.3119, 0.2086, 0.7732, 0.2153, 0.7795, 0.2205, 0.8026, 0.1974, 0.7914, 0.1881, 0.2795, 0.2205, 0.2732, 0.2153, 0.2914, 0.1881, 0.3026, 0.1974, 0.766, 0.2114, 0.7732, 0.2153, 0.7914, 0.1881, 0.7785, 0.1812, 0.2732, 0.2153, 0.266, 0.2114, 0.2785, 0.1812, 0.2914, 0.1881, 0.7581, 0.2091, 0.766, 0.2114, 0.7785, 0.1812, 0.7645, 0.177, 0.266, 0.2114, 0.2581, 0.2091, 0.2645, 0.177, 0.2785, 0.1812, 0.75, 0.2083, 0.7581, 0.2091, 0.7645, 0.177, 0.75, 0.1756, 0.2581, 0.2091, 0.25, 0.2083, 0.25, 0.1756, 0.2645, 0.177, 0.7419, 0.2091, 0.75, 0.2083, 0.75, 0.1756, 0.7355, 0.177, 0.25, 0.2083, 0.2419, 0.2091, 0.2355, 0.177, 0.25, 0.1756, 0.734, 0.2114, 0.7419, 0.2091, 0.7355, 0.177, 0.7215, 0.1812, 0.2419, 0.2091, 0.234, 0.2114, 0.2215, 0.1812, 0.2355, 0.177, 0.7268, 0.2153, 0.734, 0.2114, 0.7215, 0.1812, 0.7086, 0.1881, 0.234, 0.2114, 0.2268, 0.2153, 0.2086, 0.1881, 0.2215, 0.1812, 0.7205, 0.2205, 0.7268, 0.2153, 0.7086, 0.1881, 0.6974, 0.1974, 0.2268, 0.2153, 0.2205, 0.2205, 0.1974, 0.1974, 0.2086, 0.1881, 0.7153, 0.2268, 0.7205, 0.2205, 0.6974, 0.1974, 0.6881, 0.2086, 0.2205, 0.2205, 0.2153, 0.2268, 0.1881, 0.2086, 0.1974, 0.1974, 0.7114, 0.234, 0.7153, 0.2268, 0.6881, 0.2086, 0.6812, 0.2215, 0.2153, 0.2268, 0.2114, 0.234, 0.1812, 0.2215, 0.1881, 0.2086, 0.7091, 0.2419, 0.7114, 0.234, 0.6812, 0.2215, 0.677, 0.2355, 0.2114, 0.234, 0.2091, 0.2419, 0.177, 0.2355, 0.1812, 0.2215, 0.7083, 0.25, 0.7091, 0.2419, 0.677, 0.2355, 0.6756, 0.25, 0.2091, 0.2419, 0.2083, 0.25, 0.1756, 0.25, 0.177, 0.2355, 0.7091, 0.2581, 0.7083, 0.25, 0.6756, 0.25, 0.677, 0.2645, 0.2083, 0.25, 0.2091, 0.2581, 0.177, 0.2645, 0.1756, 0.25, 0.7114, 0.266, 0.7091, 0.2581, 0.677, 0.2645, 0.6812, 0.2785, 0.2091, 0.2581, 0.2114, 0.266, 0.1812, 0.2785, 0.177, 0.2645, 0.7153, 0.2732, 0.7114, 0.266, 0.6812, 0.2785, 0.6881, 0.2914, 0.2114, 0.266, 0.2153, 0.2732, 0.1881, 0.2914, 0.1812, 0.2785, 0.7205, 0.2795, 0.7153, 0.2732, 0.6881, 0.2914, 0.6974, 0.3026, 0.2153, 0.2732, 0.2205, 0.2795, 0.1974, 0.3026, 0.1881, 0.2914, 0.7268, 0.2847, 0.7205, 0.2795, 0.6974, 0.3026, 0.7086, 0.3119, 0.2205, 0.2795, 0.2268, 0.2847, 0.2086, 0.3119, 0.1974, 0.3026, 0.734, 0.2886, 0.7268, 0.2847, 0.7086, 0.3119, 0.7215, 0.3188, 0.2268, 0.2847, 0.234, 0.2886, 0.2215, 0.3188, 0.2086, 0.3119, 0.7419, 0.2909, 0.734, 0.2886, 0.7215, 0.3188, 0.7355, 0.323, 0.234, 0.2886, 0.2419, 0.2909, 0.2355, 0.323, 0.2215, 0.3188, 0.75, 0.2917, 0.7419, 0.2909, 0.7355, 0.323, 0.75, 0.3244, 0.2419, 0.2909, 0.25, 0.2917, 0.25, 0.3244, 0.2355, 0.323, 0.25, 0.2917, 0.2419, 0.2909, 0.7419, 0.2909, 0.75, 0.2917, 0.2419, 0.2909, 0.234, 0.2886, 0.734, 0.2886, 0.7419, 0.2909, 0.234, 0.2886, 0.2268, 0.2847, 0.7268, 0.2847, 0.734, 0.2886, 0.2268, 0.2847, 0.2205, 0.2795, 0.7205, 0.2795, 0.7268, 0.2847, 0.2205, 0.2795, 0.2153, 0.2732, 0.7153, 0.2732, 0.7205, 0.2795, 0.2153, 0.2732, 0.2114, 0.266, 0.7114, 0.266, 0.7153, 0.2732, 0.2114, 0.266, 0.2091, 0.2581, 0.7091, 0.2581, 0.7114, 0.266, 0.2091, 0.2581, 0.2083, 0.25, 0.7083, 0.25, 0.7091, 0.2581, 0.2083, 0.25, 0.2091, 0.2419, 0.7091, 0.2419, 0.7083, 0.25, 0.2091, 0.2419, 0.2114, 0.234, 0.7114, 0.234, 0.7091, 0.2419, 0.2114, 0.234, 0.2153, 0.2268, 0.7153, 0.2268, 0.7114, 0.234, 0.2153, 0.2268, 0.2205, 0.2205, 0.7205, 0.2205, 0.7153, 0.2268, 0.2205, 0.2205, 0.2268, 0.2153, 0.7268, 0.2153, 0.7205, 0.2205, 0.2268, 0.2153, 0.234, 0.2114, 0.734, 0.2114, 0.7268, 0.2153, 0.234, 0.2114, 0.2419, 0.2091, 0.7419, 0.2091, 0.734, 0.2114, 0.2419, 0.2091, 0.25, 0.2083, 0.75, 0.2083, 0.7419, 0.2091, 0.25, 0.2083, 0.2581, 0.2091, 0.7581, 0.2091, 0.75, 0.2083, 0.2581, 0.2091, 0.266, 0.2114, 0.766, 0.2114, 0.7581, 0.2091, 0.266, 0.2114, 0.2732, 0.2153, 0.7732, 0.2153, 0.766, 0.2114, 0.2732, 0.2153, 0.2795, 0.2205, 0.7795, 0.2205, 0.7732, 0.2153, 0.2795, 0.2205, 0.2847, 0.2268, 0.7847, 0.2268, 0.7795, 0.2205, 0.2847, 0.2268, 0.2886, 0.234, 0.7886, 0.234, 0.7847, 0.2268, 0.2886, 0.234, 0.2909, 0.2419, 0.7909, 0.2419, 0.7886, 0.234, 0.2909, 0.2419, 0.2917, 0.25, 0.7917, 0.25, 0.7909, 0.2419, 0.2917, 0.25, 0.2909, 0.2581, 0.7909, 0.2581, 0.7917, 0.25, 0.2909, 0.2581, 0.2886, 0.266, 0.7886, 0.266, 0.7909, 0.2581, 0.2886, 0.266, 0.2847, 0.2732, 0.7847, 0.2732, 0.7886, 0.266, 0.2847, 0.2732, 0.2795, 0.2795, 0.7795, 0.2795, 0.7847, 0.2732, 0.2795, 0.2795, 0.2732, 0.2847, 0.7732, 0.2847, 0.7795, 0.2795, 0.2732, 0.2847, 0.266, 0.2886, 0.766, 0.2886, 0.7732, 0.2847, 0.266, 0.2886, 0.2581, 0.2909, 0.7581, 0.2909, 0.766, 0.2886, 0.2581, 0.2909, 0.25, 0.2917, 0.75, 0.2917, 0.7581, 0.2909])
me_x_1.materials.append(mat_part_b)
me_x_1.materials.append(mat_part_c)
me_x_1.update()
me_001 = bpy.data.meshes.new('큐브.001')
me_001.from_pydata([(-1.0, -1.0, -1.0), (-1.0, -1.0, 1.0), (-1.0, 1.0, -1.0), (-1.0, 1.0, 1.0), (1.0, -1.0, -1.0), (1.0, -1.0, 1.0), (1.0, 1.0, -1.0), (1.0, 1.0, 1.0)], [], [(0, 1, 3, 2), (2, 3, 7, 6), (6, 7, 5, 4), (4, 5, 1, 0), (2, 6, 4, 0), (7, 3, 1, 5)])
_uv = me_001.uv_layers.new(name='UV 맵')
_uv.uv.foreach_set('vector', [0.375, 0.0, 0.625, 0.0, 0.625, 0.25, 0.375, 0.25, 0.375, 0.25, 0.625, 0.25, 0.625, 0.5, 0.375, 0.5, 0.375, 0.5, 0.625, 0.5, 0.625, 0.75, 0.375, 0.75, 0.375, 0.75, 0.625, 0.75, 0.625, 1.0, 0.375, 1.0, 0.125, 0.5, 0.375, 0.5, 0.375, 0.75, 0.125, 0.75, 0.625, 0.5, 0.875, 0.5, 0.875, 0.75, 0.625, 0.75])
me_001.materials.append(mat_part_c)
me_001.update()
me_003 = bpy.data.meshes.new('큐브.003')
me_003.from_pydata([(-1.0, -1.0, -1.0), (-1.0, -1.0, 1.0), (-1.0, 1.0, -1.0), (-1.0, 1.0, 1.0), (1.0, -1.0, -1.0), (1.0, -1.0, 1.0), (1.0, 1.0, -1.0), (1.0, 1.0, 1.0)], [], [(0, 1, 3, 2), (2, 3, 7, 6), (6, 7, 5, 4), (4, 5, 1, 0), (2, 6, 4, 0), (7, 3, 1, 5)])
_uv = me_003.uv_layers.new(name='UV 맵')
_uv.uv.foreach_set('vector', [0.375, 0.0, 0.625, 0.0, 0.625, 0.25, 0.375, 0.25, 0.375, 0.25, 0.625, 0.25, 0.625, 0.5, 0.375, 0.5, 0.375, 0.5, 0.625, 0.5, 0.625, 0.75, 0.375, 0.75, 0.375, 0.75, 0.625, 0.75, 0.625, 1.0, 0.375, 1.0, 0.125, 0.5, 0.375, 0.5, 0.375, 0.75, 0.125, 0.75, 0.625, 0.5, 0.875, 0.5, 0.875, 0.75, 0.625, 0.75])
me_003.materials.append(mat_part_c)
me_003.update()

# ---- objects
ob_cd_a = bpy.data.objects.new('cd_A', me_x)
ob_cd_b = bpy.data.objects.new('cd_B', me_002)
ob_13_cd = bpy.data.objects.new('13_cd', me_x_1)
ob_cd_c = bpy.data.objects.new('cd_C', me_001)
ob_cd_d = bpy.data.objects.new('cd_D', me_003)

# ---- transforms, parenting, visibility, modifiers, constraints
ob_cd_a.location = (0.0, 0.0, 0.0)
ob_cd_a.scale = (2.219, 4.669, 0.4319)
_m = ob_cd_a.modifiers.new('베벨', 'BEVEL')
_m.segments = 6
_m = ob_cd_a.modifiers.new('섭디비젼', 'SUBSURF')
_m.levels = 4
ob_cd_b.location = (0.9948, 0.0, 2.86)
ob_cd_b.scale = (0.1482, 3.361, 3.465)
_m = ob_cd_b.modifiers.new('베벨', 'BEVEL')
_m.width = 0.06
_m.width_pct = 0.06
_m.segments = 3
_m = ob_cd_b.modifiers.new('섭디비젼', 'SUBSURF')
ob_13_cd.location = (-1.01, 0.0, 2.952)
ob_13_cd.rotation_euler = (0.0, 1.571, 0.0)
ob_13_cd.scale = (3.379, 3.379, 0.1479)
_m = ob_13_cd.modifiers.new('베벨', 'BEVEL')
_m.width = 2.0
_m.width_pct = 2.0
_m.segments = 4
_m = ob_13_cd.modifiers.new('섭디비젼', 'SUBSURF')
ob_cd_c.location = (0.8461, 1.971, 4.87)
ob_cd_c.scale = (0.06775, 1.0, 1.0)
_m = ob_cd_c.modifiers.new('베벨', 'BEVEL')
ob_cd_d.location = (0.8461, -1.245, 4.87)
ob_cd_d.scale = (0.06775, 1.857, 1.0)
_m = ob_cd_d.modifiers.new('베벨', 'BEVEL')

# ---- collection membership
col_collection.objects.link(ob_cd_a)
col_collection.objects.link(ob_cd_b)
col_collection.objects.link(ob_13_cd)
col_collection.objects.link(ob_cd_c)
col_collection.objects.link(ob_cd_d)

# ---- scene / render settings (as saved in the file)
scene.frame_start = 1; scene.frame_end = 250; scene.frame_set(111)
scene.render.engine = 'BLENDER_EEVEE_NEXT'
scene.cycles.sampling_pattern = 'TABULATED_SOBOL'
scene.cycles.use_light_tree = False
scene.view_settings.view_transform = 'Filmic'
bpy.context.view_layer.update()

# ---- added for rendering (the .blend has no active camera and no usable light): camera, sun
cam_auto = bpy.data.cameras.new('AutoCamera')
cam_auto.lens = 50.0
cam_auto.sensor_width = 36.0
cam_auto.clip_end = 1000.0
ob_auto_camera = bpy.data.objects.new('AutoCamera', cam_auto)
scene.collection.objects.link(ob_auto_camera)
ob_auto_camera.location = (11.5186, -13.8224, 12.078)
ob_auto_camera.rotation_euler = (1.09748, -7.21219e-08, 0.694738)
scene.camera = ob_auto_camera
light_auto_sun = bpy.data.lights.new('AutoSun', 'SUN')
light_auto_sun.energy = 3.0
light_auto_sun.angle = 0.0523599
ob_auto_sun = bpy.data.objects.new('AutoSun', light_auto_sun)
scene.collection.objects.link(ob_auto_sun)
ob_auto_sun.rotation_euler = (0.872665, 0.174533, 0.523599)
bpy.context.view_layer.update()

